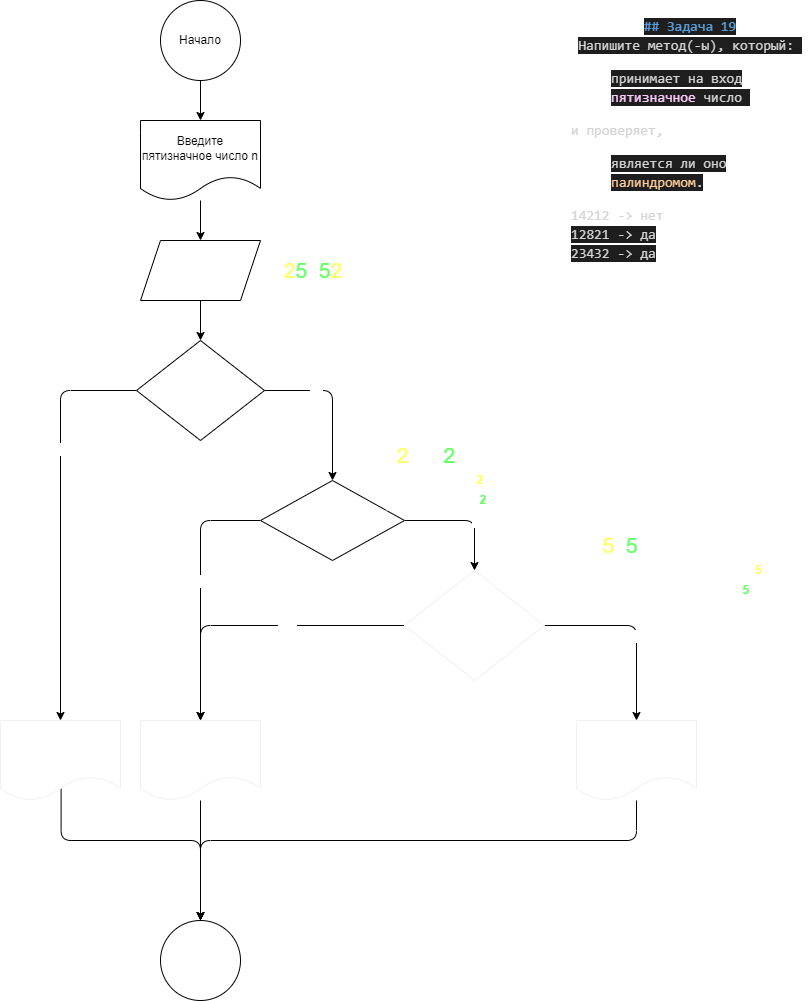

The diagram above was exported from draw.io. Its source (the exported page's mxGraphModel, read from the mxfile embedded in the PNG):
<mxGraphModel dx="1000" dy="530" grid="0" gridSize="10" guides="1" tooltips="1" connect="1" arrows="1" fold="1" page="1" pageScale="1" pageWidth="827" pageHeight="1169" math="0" shadow="0">
  <root>
    <mxCell id="0" />
    <mxCell id="1" parent="0" />
    <mxCell id="2" value="&lt;div style=&quot;line-height: 19px;&quot;&gt;&lt;div style=&quot;color: rgb(212, 212, 212); font-family: Consolas, &amp;quot;Courier New&amp;quot;, monospace; font-size: 14px;&quot;&gt;&lt;span style=&quot;color: rgb(86, 156, 214); font-weight: bold; background-color: rgb(30, 30, 30);&quot;&gt;## Задача 19&lt;/span&gt;&lt;/div&gt;&lt;div style=&quot;font-family: Consolas, &amp;quot;Courier New&amp;quot;, monospace; font-size: 14px;&quot;&gt;&lt;span style=&quot;background-color: rgb(30, 30, 30);&quot;&gt;&lt;span style=&quot;color: rgb(212, 212, 212); text-align: left;&quot;&gt;Напишите метод(-ы), который:&amp;nbsp;&lt;/span&gt;&lt;br&gt;&lt;/span&gt;&lt;ul style=&quot;&quot;&gt;&lt;li style=&quot;text-align: left;&quot;&gt;&lt;span style=&quot;background-color: rgb(30, 30, 30);&quot;&gt;&lt;font color=&quot;#d4d4d4&quot;&gt;принимает на вход &lt;/font&gt;&lt;font color=&quot;#ffccff&quot;&gt;пятизначное &lt;/font&gt;&lt;font color=&quot;#d4d4d4&quot;&gt;число&amp;nbsp;&lt;/font&gt;&lt;/span&gt;&lt;/li&gt;&lt;/ul&gt;&lt;span style=&quot;color: rgb(212, 212, 212); background-color: rgb(30, 30, 30);&quot;&gt;&lt;div style=&quot;text-align: left;&quot;&gt;и проверяет,&amp;nbsp;&lt;/div&gt;&lt;/span&gt;&lt;ul style=&quot;&quot;&gt;&lt;li style=&quot;text-align: left;&quot;&gt;&lt;span style=&quot;background-color: rgb(30, 30, 30);&quot;&gt;&lt;font color=&quot;#d4d4d4&quot;&gt;является ли оно &lt;/font&gt;&lt;font color=&quot;#ffcc99&quot;&gt;палиндромом&lt;/font&gt;&lt;font color=&quot;#d4d4d4&quot;&gt;.&lt;/font&gt;&lt;/span&gt;&lt;/li&gt;&lt;/ul&gt;&lt;span style=&quot;color: rgb(212, 212, 212); background-color: rgb(30, 30, 30);&quot;&gt;&lt;div style=&quot;text-align: left;&quot;&gt;14212 -&amp;gt; нет&lt;/div&gt;&lt;/span&gt;&lt;div style=&quot;color: rgb(212, 212, 212); text-align: left;&quot;&gt;&lt;span style=&quot;background-color: rgb(30, 30, 30);&quot;&gt;12821 -&amp;gt; да&lt;/span&gt;&lt;/div&gt;&lt;/div&gt;&lt;div style=&quot;&quot;&gt;&lt;div style=&quot;text-align: left;&quot;&gt;&lt;font style=&quot;&quot; face=&quot;Consolas, Courier New, monospace&quot; color=&quot;#d4d4d4&quot;&gt;&lt;span style=&quot;font-size: 14px; background-color: rgb(30, 30, 30);&quot;&gt;23432 -&amp;gt; да&lt;/span&gt;&lt;/font&gt;&lt;/div&gt;&lt;/div&gt;&lt;/div&gt;" style="text;strokeColor=none;align=center;fillColor=none;html=1;verticalAlign=middle;whiteSpace=wrap;rounded=0;fontColor=#ffffff;" parent="1" vertex="1">
      <mxGeometry x="580" y="10" width="240" height="260" as="geometry" />
    </mxCell>
    <mxCell id="5" value="" style="edgeStyle=none;html=1;" parent="1" source="3" target="4" edge="1">
      <mxGeometry relative="1" as="geometry" />
    </mxCell>
    <mxCell id="3" value="Начало" style="ellipse;whiteSpace=wrap;html=1;aspect=fixed;" parent="1" vertex="1">
      <mxGeometry x="170" width="80" height="80" as="geometry" />
    </mxCell>
    <mxCell id="7" value="" style="edgeStyle=none;html=1;" parent="1" source="4" target="6" edge="1">
      <mxGeometry relative="1" as="geometry" />
    </mxCell>
    <mxCell id="4" value="Введите пятизначное число n" style="shape=document;whiteSpace=wrap;html=1;boundedLbl=1;" parent="1" vertex="1">
      <mxGeometry x="150" y="120" width="120" height="80" as="geometry" />
    </mxCell>
    <mxCell id="9" value="" style="edgeStyle=none;html=1;" parent="1" source="6" target="8" edge="1">
      <mxGeometry relative="1" as="geometry" />
    </mxCell>
    <mxCell id="6" value="&lt;font color=&quot;#ffffff&quot;&gt;n&lt;/font&gt;" style="shape=parallelogram;perimeter=parallelogramPerimeter;whiteSpace=wrap;html=1;fixedSize=1;" parent="1" vertex="1">
      <mxGeometry x="150" y="240" width="120" height="60" as="geometry" />
    </mxCell>
    <mxCell id="11" style="edgeStyle=orthogonalEdgeStyle;html=1;exitX=1;exitY=0.5;exitDx=0;exitDy=0;entryX=0.5;entryY=0;entryDx=0;entryDy=0;fontColor=#FFFF33;" parent="1" source="8" target="18" edge="1">
      <mxGeometry relative="1" as="geometry">
        <mxPoint x="366" y="480" as="targetPoint" />
      </mxGeometry>
    </mxCell>
    <mxCell id="12" value="Да" style="edgeLabel;html=1;align=center;verticalAlign=middle;resizable=0;points=[];fontColor=#FFFFFF;" parent="11" vertex="1" connectable="0">
      <mxGeometry x="-0.3487" y="-1" relative="1" as="geometry">
        <mxPoint as="offset" />
      </mxGeometry>
    </mxCell>
    <mxCell id="14" style="edgeStyle=orthogonalEdgeStyle;html=1;exitX=0;exitY=0.5;exitDx=0;exitDy=0;fontColor=#FFFF33;" parent="1" source="8" target="13" edge="1">
      <mxGeometry relative="1" as="geometry" />
    </mxCell>
    <mxCell id="15" value="Нет" style="edgeLabel;html=1;align=center;verticalAlign=middle;resizable=0;points=[];fontColor=#FFFFFF;" parent="14" vertex="1" connectable="0">
      <mxGeometry x="-0.3417" y="1" relative="1" as="geometry">
        <mxPoint as="offset" />
      </mxGeometry>
    </mxCell>
    <mxCell id="8" value="&lt;font color=&quot;#ffffff&quot;&gt;n =&amp;gt; 10000 &lt;br&gt;&amp;amp;&amp;amp; &lt;br&gt;n &amp;lt;= 99999&lt;/font&gt;" style="rhombus;whiteSpace=wrap;html=1;" parent="1" vertex="1">
      <mxGeometry x="146" y="340" width="128" height="100" as="geometry" />
    </mxCell>
    <mxCell id="17" style="edgeStyle=orthogonalEdgeStyle;html=1;entryX=0.5;entryY=0;entryDx=0;entryDy=0;fontColor=#FFFF33;exitX=0.505;exitY=0.852;exitDx=0;exitDy=0;exitPerimeter=0;" parent="1" source="13" target="16" edge="1">
      <mxGeometry relative="1" as="geometry">
        <Array as="points">
          <mxPoint x="71" y="840" />
          <mxPoint x="210" y="840" />
        </Array>
      </mxGeometry>
    </mxCell>
    <mxCell id="13" value="&lt;font color=&quot;#ffffff&quot;&gt;Число должно быть пятизначным!&lt;/font&gt;" style="shape=document;whiteSpace=wrap;html=1;boundedLbl=1;fontColor=#FFFF33;strokeColor=#F0F0F0;" parent="1" vertex="1">
      <mxGeometry x="10" y="720" width="120" height="80" as="geometry" />
    </mxCell>
    <mxCell id="16" value="&lt;font color=&quot;#ffffff&quot;&gt;Конец&lt;/font&gt;" style="ellipse;whiteSpace=wrap;html=1;aspect=fixed;fontColor=#FFFF33;" parent="1" vertex="1">
      <mxGeometry x="170" y="920" width="80" height="80" as="geometry" />
    </mxCell>
    <mxCell id="25" style="edgeStyle=orthogonalEdgeStyle;html=1;exitX=1;exitY=0.5;exitDx=0;exitDy=0;entryX=0.5;entryY=0;entryDx=0;entryDy=0;fontColor=#66FF66;" parent="1" source="18" target="24" edge="1">
      <mxGeometry relative="1" as="geometry" />
    </mxCell>
    <mxCell id="26" value="&lt;font&gt;Да&lt;/font&gt;" style="edgeLabel;html=1;align=center;verticalAlign=middle;resizable=0;points=[];fontColor=#FFFFFF;" parent="25" vertex="1" connectable="0">
      <mxGeometry x="0.1594" y="3" relative="1" as="geometry">
        <mxPoint as="offset" />
      </mxGeometry>
    </mxCell>
    <mxCell id="28" style="edgeStyle=orthogonalEdgeStyle;html=1;exitX=0;exitY=0.5;exitDx=0;exitDy=0;entryX=0.5;entryY=0;entryDx=0;entryDy=0;fontColor=#FFFF66;" parent="1" source="18" target="27" edge="1">
      <mxGeometry relative="1" as="geometry" />
    </mxCell>
    <mxCell id="29" value="Нет" style="edgeLabel;html=1;align=center;verticalAlign=middle;resizable=0;points=[];fontColor=#FFFFFF;" parent="28" vertex="1" connectable="0">
      <mxGeometry x="-0.0791" y="-1" relative="1" as="geometry">
        <mxPoint as="offset" />
      </mxGeometry>
    </mxCell>
    <mxCell id="18" value="&lt;font color=&quot;#ffffff&quot;&gt;n % 10&amp;nbsp;==&amp;nbsp;n / 10000&lt;/font&gt;" style="rhombus;whiteSpace=wrap;html=1;fontColor=#FFFF33;" parent="1" vertex="1">
      <mxGeometry x="270" y="480" width="144" height="80" as="geometry" />
    </mxCell>
    <mxCell id="19" value="&lt;font style=&quot;font-size: 21px;&quot;&gt;&lt;font style=&quot;font-size: 21px;&quot; color=&quot;#ffff66&quot;&gt;2&lt;/font&gt;&lt;font style=&quot;font-size: 21px;&quot; color=&quot;#66ff66&quot;&gt;5&lt;/font&gt;&lt;font style=&quot;font-size: 21px;&quot; color=&quot;#ffffff&quot;&gt;1&lt;/font&gt;&lt;font style=&quot;font-size: 21px;&quot; color=&quot;#66ff66&quot;&gt;5&lt;/font&gt;&lt;font style=&quot;font-size: 21px;&quot; color=&quot;#ffff66&quot;&gt;2&lt;/font&gt;&lt;/font&gt;" style="text;strokeColor=none;align=center;fillColor=default;html=1;verticalAlign=middle;whiteSpace=wrap;rounded=0;fontColor=#FFFF33;" parent="1" vertex="1">
      <mxGeometry x="286" y="252.5" width="74" height="35" as="geometry" />
    </mxCell>
    <mxCell id="20" value="&lt;font color=&quot;#ffffff&quot;&gt;25152 % 10 = &lt;/font&gt;&lt;font color=&quot;#ffff66&quot;&gt;&lt;b&gt;2&lt;/b&gt;&lt;/font&gt;" style="text;strokeColor=none;align=center;fillColor=default;html=1;verticalAlign=middle;whiteSpace=wrap;rounded=0;fontColor=#FFFF33;" parent="1" vertex="1">
      <mxGeometry x="396" y="470" width="110" height="20" as="geometry" />
    </mxCell>
    <mxCell id="21" value="&lt;font color=&quot;#ffffff&quot;&gt;25152 / 1000 = &lt;/font&gt;&lt;font color=&quot;#66ff66&quot;&gt;&lt;b&gt;2&lt;/b&gt;&lt;/font&gt;" style="text;strokeColor=none;align=center;fillColor=default;html=1;verticalAlign=middle;whiteSpace=wrap;rounded=0;fontColor=#FFFF33;" parent="1" vertex="1">
      <mxGeometry x="396" y="490" width="110" height="20" as="geometry" />
    </mxCell>
    <mxCell id="34" style="edgeStyle=orthogonalEdgeStyle;html=1;exitX=0;exitY=0.5;exitDx=0;exitDy=0;entryX=0.5;entryY=0;entryDx=0;entryDy=0;fontSize=21;fontColor=#66FF66;" parent="1" source="24" target="27" edge="1">
      <mxGeometry relative="1" as="geometry" />
    </mxCell>
    <mxCell id="35" value="&lt;font style=&quot;font-size: 11px;&quot;&gt;Нет&lt;/font&gt;" style="edgeLabel;html=1;align=center;verticalAlign=middle;resizable=0;points=[];fontSize=21;fontColor=#FFFFFF;" parent="34" vertex="1" connectable="0">
      <mxGeometry x="-0.2091" y="1" relative="1" as="geometry">
        <mxPoint as="offset" />
      </mxGeometry>
    </mxCell>
    <mxCell id="38" style="edgeStyle=orthogonalEdgeStyle;html=1;entryX=0.5;entryY=0;entryDx=0;entryDy=0;fontSize=11;fontColor=#FFFFFF;" parent="1" source="24" target="37" edge="1">
      <mxGeometry relative="1" as="geometry">
        <Array as="points">
          <mxPoint x="646" y="625" />
        </Array>
      </mxGeometry>
    </mxCell>
    <mxCell id="39" value="Да" style="edgeLabel;html=1;align=center;verticalAlign=middle;resizable=0;points=[];fontSize=11;fontColor=#FFFFFF;" parent="38" vertex="1" connectable="0">
      <mxGeometry x="0.0918" y="-1" relative="1" as="geometry">
        <mxPoint as="offset" />
      </mxGeometry>
    </mxCell>
    <mxCell id="24" value="&lt;font color=&quot;#ffffff&quot;&gt;(n / 1000) % 10&lt;br&gt;== &lt;br&gt;(n / 10) % 10&lt;/font&gt;" style="rhombus;whiteSpace=wrap;html=1;strokeColor=#F0F0F0;fontColor=#66FF66;" parent="1" vertex="1">
      <mxGeometry x="414" y="570" width="140" height="110" as="geometry" />
    </mxCell>
    <mxCell id="30" style="edgeStyle=orthogonalEdgeStyle;html=1;entryX=0.5;entryY=0;entryDx=0;entryDy=0;fontColor=#FFFF66;" parent="1" source="27" target="16" edge="1">
      <mxGeometry relative="1" as="geometry">
        <Array as="points" />
      </mxGeometry>
    </mxCell>
    <mxCell id="27" value="&lt;font color=&quot;#ffffff&quot;&gt;Число не является палиндромом&lt;/font&gt;" style="shape=document;whiteSpace=wrap;html=1;boundedLbl=1;strokeColor=#F0F0F0;fontColor=#FFFF66;" parent="1" vertex="1">
      <mxGeometry x="150" y="720" width="120" height="80" as="geometry" />
    </mxCell>
    <mxCell id="31" value="25152 / 1000 = 25.152 % 10 = &lt;font color=&quot;#ffff66&quot;&gt;&lt;b&gt;5&lt;/b&gt;&lt;/font&gt;" style="text;strokeColor=none;align=center;fillColor=default;html=1;verticalAlign=middle;whiteSpace=wrap;rounded=0;fontColor=#FFFFFF;" parent="1" vertex="1">
      <mxGeometry x="586" y="560" width="200" height="20" as="geometry" />
    </mxCell>
    <mxCell id="32" value="&lt;font style=&quot;font-size: 21px;&quot;&gt;&lt;font style=&quot;color: rgb(255, 255, 255); font-size: 21px;&quot;&gt;2&lt;/font&gt;&lt;font color=&quot;#ffff66&quot; style=&quot;font-size: 21px;&quot;&gt;5&lt;/font&gt;&lt;font style=&quot;color: rgb(255, 255, 255); font-size: 21px;&quot;&gt;1&lt;/font&gt;&lt;font color=&quot;#66ff66&quot; style=&quot;font-size: 21px;&quot;&gt;5&lt;/font&gt;&lt;font style=&quot;color: rgb(255, 255, 255); font-size: 21px;&quot;&gt;2&lt;/font&gt;&lt;/font&gt;" style="text;strokeColor=none;align=center;fillColor=default;html=1;verticalAlign=middle;whiteSpace=wrap;rounded=0;fontColor=#FFFF33;" parent="1" vertex="1">
      <mxGeometry x="600" y="530" width="60" height="30" as="geometry" />
    </mxCell>
    <mxCell id="33" value="25152 / 10 = 2515.2 % 10 = &lt;font color=&quot;#66ff66&quot;&gt;&lt;b&gt;5&lt;/b&gt;&lt;/font&gt;" style="text;strokeColor=none;align=center;fillColor=default;html=1;verticalAlign=middle;whiteSpace=wrap;rounded=0;fontColor=#FFFFFF;" parent="1" vertex="1">
      <mxGeometry x="580" y="580" width="200" height="20" as="geometry" />
    </mxCell>
    <mxCell id="36" value="&lt;font style=&quot;font-size: 21px;&quot;&gt;&lt;font color=&quot;#ffff66&quot; style=&quot;font-size: 21px;&quot;&gt;2&lt;/font&gt;&lt;font color=&quot;#ffffff&quot; style=&quot;font-size: 21px;&quot;&gt;5&lt;/font&gt;&lt;font style=&quot;color: rgb(255, 255, 255); font-size: 21px;&quot;&gt;15&lt;/font&gt;&lt;font color=&quot;#66ff66&quot; style=&quot;font-size: 21px;&quot;&gt;2&lt;/font&gt;&lt;/font&gt;" style="text;strokeColor=none;align=center;fillColor=default;html=1;verticalAlign=middle;whiteSpace=wrap;rounded=0;fontColor=#FFFF33;" parent="1" vertex="1">
      <mxGeometry x="406" y="440" width="60" height="30" as="geometry" />
    </mxCell>
    <mxCell id="40" style="edgeStyle=orthogonalEdgeStyle;html=1;entryX=0.5;entryY=0;entryDx=0;entryDy=0;fontSize=11;fontColor=#FFFFFF;" parent="1" source="37" target="16" edge="1">
      <mxGeometry relative="1" as="geometry">
        <Array as="points">
          <mxPoint x="646" y="840" />
          <mxPoint x="210" y="840" />
        </Array>
      </mxGeometry>
    </mxCell>
    <mxCell id="37" value="&lt;font color=&quot;#ffffff&quot;&gt;Число не является палиндромом&lt;/font&gt;" style="shape=document;whiteSpace=wrap;html=1;boundedLbl=1;strokeColor=#F0F0F0;fontColor=#FFFF66;" parent="1" vertex="1">
      <mxGeometry x="586" y="720" width="120" height="80" as="geometry" />
    </mxCell>
  </root>
</mxGraphModel>